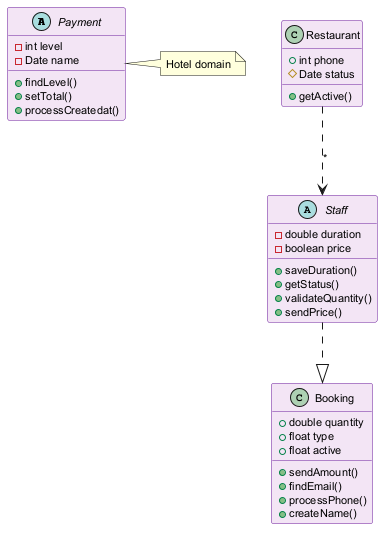

The diagram above was rendered by PlantUML. Its source (embedded in the PNG):
@startuml
skinparam backgroundColor #FFFFFF
skinparam classBackgroundColor #F3E5F5
skinparam classBorderColor #6A1B9A
skinparam defaultFontSize 11
abstract class Payment {
  -int level
  -Date name
  +findLevel()
  +setTotal()
  +processCreatedat()
}
abstract class Staff {
  -double duration
  -boolean price
  +saveDuration()
  +getStatus()
  +validateQuantity()
  +sendPrice()
}
class Restaurant {
  +int phone
  #Date status
  +getActive()
}
class Booking {
  +double quantity
  +float type
  +float active
  +sendAmount()
  +findEmail()
  +processPhone()
  +createName()
}
Staff ..|> Booking
Restaurant ..> Staff : "*"
note right of Payment : Hotel domain
@enduml